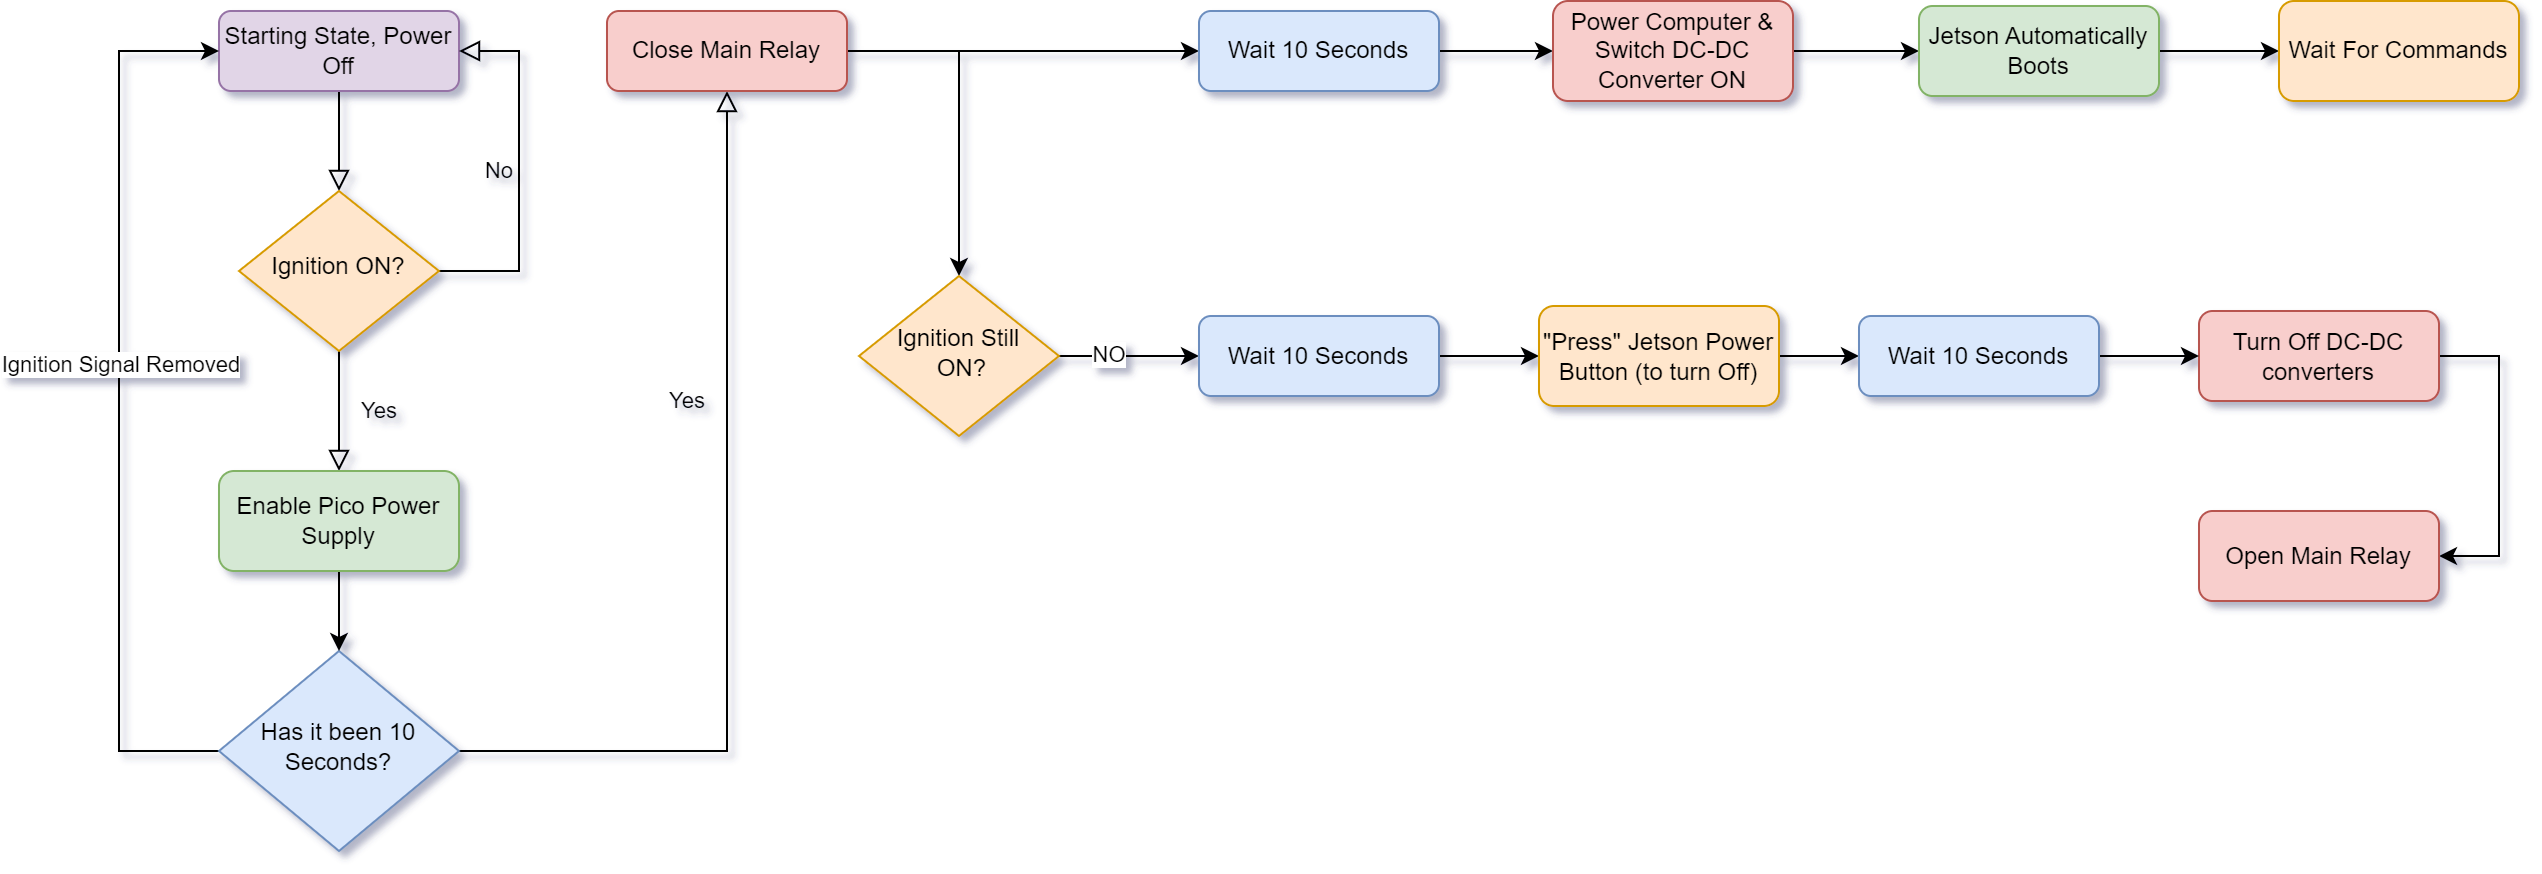

The diagram above was exported from draw.io. Its source (the exported page's mxGraphModel, read from the mxfile embedded in the PNG):
<mxGraphModel dx="1434" dy="884" grid="1" gridSize="10" guides="1" tooltips="1" connect="1" arrows="1" fold="1" page="1" pageScale="1" pageWidth="827" pageHeight="1169" math="0" shadow="0">
  <root>
    <mxCell id="WIyWlLk6GJQsqaUBKTNV-0" />
    <mxCell id="WIyWlLk6GJQsqaUBKTNV-1" parent="WIyWlLk6GJQsqaUBKTNV-0" />
    <mxCell id="WIyWlLk6GJQsqaUBKTNV-2" value="" style="rounded=0;html=1;jettySize=auto;orthogonalLoop=1;fontSize=11;endArrow=block;endFill=0;endSize=8;strokeWidth=1;shadow=0;labelBackgroundColor=none;edgeStyle=orthogonalEdgeStyle;" parent="WIyWlLk6GJQsqaUBKTNV-1" source="WIyWlLk6GJQsqaUBKTNV-3" target="WIyWlLk6GJQsqaUBKTNV-6" edge="1">
      <mxGeometry relative="1" as="geometry" />
    </mxCell>
    <mxCell id="WIyWlLk6GJQsqaUBKTNV-3" value="Starting State, Power Off" style="rounded=1;whiteSpace=wrap;html=1;fontSize=12;glass=0;strokeWidth=1;shadow=0;fillColor=#e1d5e7;strokeColor=#9673a6;" parent="WIyWlLk6GJQsqaUBKTNV-1" vertex="1">
      <mxGeometry x="160" y="80" width="120" height="40" as="geometry" />
    </mxCell>
    <mxCell id="WIyWlLk6GJQsqaUBKTNV-4" value="Yes" style="rounded=0;html=1;jettySize=auto;orthogonalLoop=1;fontSize=11;endArrow=block;endFill=0;endSize=8;strokeWidth=1;shadow=0;labelBackgroundColor=none;edgeStyle=orthogonalEdgeStyle;entryX=0.5;entryY=0;entryDx=0;entryDy=0;" parent="WIyWlLk6GJQsqaUBKTNV-1" source="WIyWlLk6GJQsqaUBKTNV-6" target="kBCJNvTLWJkZrnLSLkX4-0" edge="1">
      <mxGeometry y="20" relative="1" as="geometry">
        <mxPoint as="offset" />
        <mxPoint x="260" y="300" as="targetPoint" />
      </mxGeometry>
    </mxCell>
    <mxCell id="WIyWlLk6GJQsqaUBKTNV-5" value="No" style="edgeStyle=orthogonalEdgeStyle;rounded=0;html=1;jettySize=auto;orthogonalLoop=1;fontSize=11;endArrow=block;endFill=0;endSize=8;strokeWidth=1;shadow=0;labelBackgroundColor=none;entryX=1;entryY=0.5;entryDx=0;entryDy=0;" parent="WIyWlLk6GJQsqaUBKTNV-1" source="WIyWlLk6GJQsqaUBKTNV-6" target="WIyWlLk6GJQsqaUBKTNV-3" edge="1">
      <mxGeometry y="10" relative="1" as="geometry">
        <mxPoint as="offset" />
        <mxPoint x="320" y="210" as="targetPoint" />
        <Array as="points">
          <mxPoint x="310" y="210" />
          <mxPoint x="310" y="100" />
        </Array>
      </mxGeometry>
    </mxCell>
    <mxCell id="WIyWlLk6GJQsqaUBKTNV-6" value="Ignition ON?" style="rhombus;whiteSpace=wrap;html=1;shadow=0;fontFamily=Helvetica;fontSize=12;align=center;strokeWidth=1;spacing=6;spacingTop=-4;fillColor=#ffe6cc;strokeColor=#d79b00;" parent="WIyWlLk6GJQsqaUBKTNV-1" vertex="1">
      <mxGeometry x="170" y="170" width="100" height="80" as="geometry" />
    </mxCell>
    <mxCell id="WIyWlLk6GJQsqaUBKTNV-8" value="Yes" style="rounded=0;html=1;jettySize=auto;orthogonalLoop=1;fontSize=11;endArrow=block;endFill=0;endSize=8;strokeWidth=1;shadow=0;labelBackgroundColor=none;edgeStyle=orthogonalEdgeStyle;" parent="WIyWlLk6GJQsqaUBKTNV-1" source="WIyWlLk6GJQsqaUBKTNV-10" target="WIyWlLk6GJQsqaUBKTNV-11" edge="1">
      <mxGeometry x="0.3333" y="20" relative="1" as="geometry">
        <mxPoint as="offset" />
      </mxGeometry>
    </mxCell>
    <mxCell id="kBCJNvTLWJkZrnLSLkX4-5" style="edgeStyle=orthogonalEdgeStyle;rounded=0;orthogonalLoop=1;jettySize=auto;html=1;entryX=0;entryY=0.5;entryDx=0;entryDy=0;" edge="1" parent="WIyWlLk6GJQsqaUBKTNV-1" source="WIyWlLk6GJQsqaUBKTNV-10" target="WIyWlLk6GJQsqaUBKTNV-3">
      <mxGeometry relative="1" as="geometry">
        <Array as="points">
          <mxPoint x="110" y="450" />
          <mxPoint x="110" y="100" />
        </Array>
      </mxGeometry>
    </mxCell>
    <mxCell id="kBCJNvTLWJkZrnLSLkX4-6" value="Ignition Signal Removed" style="edgeLabel;html=1;align=center;verticalAlign=middle;resizable=0;points=[];" vertex="1" connectable="0" parent="kBCJNvTLWJkZrnLSLkX4-5">
      <mxGeometry x="0.0835" relative="1" as="geometry">
        <mxPoint as="offset" />
      </mxGeometry>
    </mxCell>
    <mxCell id="WIyWlLk6GJQsqaUBKTNV-10" value="Has it been 10 Seconds?" style="rhombus;whiteSpace=wrap;html=1;shadow=0;fontFamily=Helvetica;fontSize=12;align=center;strokeWidth=1;spacing=6;spacingTop=-4;fillColor=#dae8fc;strokeColor=#6c8ebf;" parent="WIyWlLk6GJQsqaUBKTNV-1" vertex="1">
      <mxGeometry x="160" y="400" width="120" height="100" as="geometry" />
    </mxCell>
    <mxCell id="kBCJNvTLWJkZrnLSLkX4-4" style="edgeStyle=orthogonalEdgeStyle;rounded=0;orthogonalLoop=1;jettySize=auto;html=1;exitX=1;exitY=0.5;exitDx=0;exitDy=0;entryX=0;entryY=0.5;entryDx=0;entryDy=0;" edge="1" parent="WIyWlLk6GJQsqaUBKTNV-1" source="WIyWlLk6GJQsqaUBKTNV-11" target="kBCJNvTLWJkZrnLSLkX4-3">
      <mxGeometry relative="1" as="geometry" />
    </mxCell>
    <mxCell id="kBCJNvTLWJkZrnLSLkX4-31" style="edgeStyle=orthogonalEdgeStyle;rounded=0;orthogonalLoop=1;jettySize=auto;html=1;exitX=1;exitY=0.5;exitDx=0;exitDy=0;entryX=0.5;entryY=0;entryDx=0;entryDy=0;" edge="1" parent="WIyWlLk6GJQsqaUBKTNV-1" source="WIyWlLk6GJQsqaUBKTNV-11" target="kBCJNvTLWJkZrnLSLkX4-11">
      <mxGeometry relative="1" as="geometry" />
    </mxCell>
    <mxCell id="WIyWlLk6GJQsqaUBKTNV-11" value="Close Main Relay" style="rounded=1;whiteSpace=wrap;html=1;fontSize=12;glass=0;strokeWidth=1;shadow=0;fillColor=#f8cecc;strokeColor=#b85450;" parent="WIyWlLk6GJQsqaUBKTNV-1" vertex="1">
      <mxGeometry x="354" y="80" width="120" height="40" as="geometry" />
    </mxCell>
    <mxCell id="kBCJNvTLWJkZrnLSLkX4-2" style="edgeStyle=orthogonalEdgeStyle;rounded=0;orthogonalLoop=1;jettySize=auto;html=1;exitX=0.5;exitY=1;exitDx=0;exitDy=0;entryX=0.5;entryY=0;entryDx=0;entryDy=0;" edge="1" parent="WIyWlLk6GJQsqaUBKTNV-1" source="kBCJNvTLWJkZrnLSLkX4-0" target="WIyWlLk6GJQsqaUBKTNV-10">
      <mxGeometry relative="1" as="geometry" />
    </mxCell>
    <mxCell id="kBCJNvTLWJkZrnLSLkX4-0" value="Enable Pico Power Supply" style="rounded=1;whiteSpace=wrap;html=1;fillColor=#d5e8d4;strokeColor=#82b366;" vertex="1" parent="WIyWlLk6GJQsqaUBKTNV-1">
      <mxGeometry x="160" y="310" width="120" height="50" as="geometry" />
    </mxCell>
    <mxCell id="kBCJNvTLWJkZrnLSLkX4-8" style="edgeStyle=orthogonalEdgeStyle;rounded=0;orthogonalLoop=1;jettySize=auto;html=1;entryX=0;entryY=0.5;entryDx=0;entryDy=0;" edge="1" parent="WIyWlLk6GJQsqaUBKTNV-1" source="kBCJNvTLWJkZrnLSLkX4-3" target="kBCJNvTLWJkZrnLSLkX4-7">
      <mxGeometry relative="1" as="geometry" />
    </mxCell>
    <mxCell id="kBCJNvTLWJkZrnLSLkX4-3" value="Wait 10 Seconds" style="rounded=1;whiteSpace=wrap;html=1;fontSize=12;glass=0;strokeWidth=1;shadow=0;fillColor=#dae8fc;strokeColor=#6c8ebf;" vertex="1" parent="WIyWlLk6GJQsqaUBKTNV-1">
      <mxGeometry x="650" y="80" width="120" height="40" as="geometry" />
    </mxCell>
    <mxCell id="kBCJNvTLWJkZrnLSLkX4-22" style="edgeStyle=orthogonalEdgeStyle;rounded=0;orthogonalLoop=1;jettySize=auto;html=1;exitX=1;exitY=0.5;exitDx=0;exitDy=0;entryX=0;entryY=0.5;entryDx=0;entryDy=0;" edge="1" parent="WIyWlLk6GJQsqaUBKTNV-1" source="kBCJNvTLWJkZrnLSLkX4-7" target="kBCJNvTLWJkZrnLSLkX4-21">
      <mxGeometry relative="1" as="geometry" />
    </mxCell>
    <mxCell id="kBCJNvTLWJkZrnLSLkX4-7" value="Power Computer &amp;amp; Switch DC-DC Converter ON" style="rounded=1;whiteSpace=wrap;html=1;fontSize=12;glass=0;strokeWidth=1;shadow=0;fillColor=#f8cecc;strokeColor=#b85450;" vertex="1" parent="WIyWlLk6GJQsqaUBKTNV-1">
      <mxGeometry x="827" y="75" width="120" height="50" as="geometry" />
    </mxCell>
    <mxCell id="kBCJNvTLWJkZrnLSLkX4-15" style="edgeStyle=orthogonalEdgeStyle;rounded=0;orthogonalLoop=1;jettySize=auto;html=1;entryX=0;entryY=0.5;entryDx=0;entryDy=0;" edge="1" parent="WIyWlLk6GJQsqaUBKTNV-1" source="kBCJNvTLWJkZrnLSLkX4-11" target="kBCJNvTLWJkZrnLSLkX4-17">
      <mxGeometry relative="1" as="geometry">
        <mxPoint x="410" y="680" as="targetPoint" />
      </mxGeometry>
    </mxCell>
    <mxCell id="kBCJNvTLWJkZrnLSLkX4-16" value="NO" style="edgeLabel;html=1;align=center;verticalAlign=middle;resizable=0;points=[];" vertex="1" connectable="0" parent="kBCJNvTLWJkZrnLSLkX4-15">
      <mxGeometry x="-0.3035" y="1" relative="1" as="geometry">
        <mxPoint as="offset" />
      </mxGeometry>
    </mxCell>
    <mxCell id="kBCJNvTLWJkZrnLSLkX4-11" value="Ignition Still&lt;br&gt;&amp;nbsp;ON?" style="rhombus;whiteSpace=wrap;html=1;shadow=0;fontFamily=Helvetica;fontSize=12;align=center;strokeWidth=1;spacing=6;spacingTop=-4;fillColor=#ffe6cc;strokeColor=#d79b00;" vertex="1" parent="WIyWlLk6GJQsqaUBKTNV-1">
      <mxGeometry x="480" y="212.5" width="100" height="80" as="geometry" />
    </mxCell>
    <mxCell id="kBCJNvTLWJkZrnLSLkX4-20" style="edgeStyle=orthogonalEdgeStyle;rounded=0;orthogonalLoop=1;jettySize=auto;html=1;exitX=1;exitY=0.5;exitDx=0;exitDy=0;entryX=0;entryY=0.5;entryDx=0;entryDy=0;" edge="1" parent="WIyWlLk6GJQsqaUBKTNV-1" source="kBCJNvTLWJkZrnLSLkX4-17" target="kBCJNvTLWJkZrnLSLkX4-19">
      <mxGeometry relative="1" as="geometry" />
    </mxCell>
    <mxCell id="kBCJNvTLWJkZrnLSLkX4-17" value="Wait 10 Seconds" style="rounded=1;whiteSpace=wrap;html=1;fillColor=#dae8fc;strokeColor=#6c8ebf;" vertex="1" parent="WIyWlLk6GJQsqaUBKTNV-1">
      <mxGeometry x="650" y="232.5" width="120" height="40" as="geometry" />
    </mxCell>
    <mxCell id="kBCJNvTLWJkZrnLSLkX4-27" style="edgeStyle=orthogonalEdgeStyle;rounded=0;orthogonalLoop=1;jettySize=auto;html=1;exitX=1;exitY=0.5;exitDx=0;exitDy=0;entryX=0;entryY=0.5;entryDx=0;entryDy=0;" edge="1" parent="WIyWlLk6GJQsqaUBKTNV-1" source="kBCJNvTLWJkZrnLSLkX4-19" target="kBCJNvTLWJkZrnLSLkX4-26">
      <mxGeometry relative="1" as="geometry" />
    </mxCell>
    <mxCell id="kBCJNvTLWJkZrnLSLkX4-19" value="&quot;Press&quot; Jetson Power Button (to turn Off)" style="rounded=1;whiteSpace=wrap;html=1;fillColor=#ffe6cc;strokeColor=#d79b00;" vertex="1" parent="WIyWlLk6GJQsqaUBKTNV-1">
      <mxGeometry x="820" y="227.5" width="120" height="50" as="geometry" />
    </mxCell>
    <mxCell id="kBCJNvTLWJkZrnLSLkX4-24" style="edgeStyle=orthogonalEdgeStyle;rounded=0;orthogonalLoop=1;jettySize=auto;html=1;exitX=1;exitY=0.5;exitDx=0;exitDy=0;entryX=0;entryY=0.5;entryDx=0;entryDy=0;" edge="1" parent="WIyWlLk6GJQsqaUBKTNV-1" source="kBCJNvTLWJkZrnLSLkX4-21" target="kBCJNvTLWJkZrnLSLkX4-23">
      <mxGeometry relative="1" as="geometry" />
    </mxCell>
    <mxCell id="kBCJNvTLWJkZrnLSLkX4-21" value="Jetson Automatically Boots" style="rounded=1;whiteSpace=wrap;html=1;fillColor=#d5e8d4;strokeColor=#82b366;" vertex="1" parent="WIyWlLk6GJQsqaUBKTNV-1">
      <mxGeometry x="1010" y="77.5" width="120" height="45" as="geometry" />
    </mxCell>
    <mxCell id="kBCJNvTLWJkZrnLSLkX4-23" value="Wait For Commands" style="rounded=1;whiteSpace=wrap;html=1;fillColor=#ffe6cc;strokeColor=#d79b00;" vertex="1" parent="WIyWlLk6GJQsqaUBKTNV-1">
      <mxGeometry x="1190" y="75" width="120" height="50" as="geometry" />
    </mxCell>
    <mxCell id="kBCJNvTLWJkZrnLSLkX4-30" style="edgeStyle=orthogonalEdgeStyle;rounded=0;orthogonalLoop=1;jettySize=auto;html=1;exitX=1;exitY=0.5;exitDx=0;exitDy=0;entryX=1;entryY=0.5;entryDx=0;entryDy=0;" edge="1" parent="WIyWlLk6GJQsqaUBKTNV-1" source="kBCJNvTLWJkZrnLSLkX4-25" target="kBCJNvTLWJkZrnLSLkX4-29">
      <mxGeometry relative="1" as="geometry">
        <Array as="points">
          <mxPoint x="1300" y="253" />
          <mxPoint x="1300" y="353" />
        </Array>
      </mxGeometry>
    </mxCell>
    <mxCell id="kBCJNvTLWJkZrnLSLkX4-25" value="Turn Off DC-DC converters" style="rounded=1;whiteSpace=wrap;html=1;fillColor=#f8cecc;strokeColor=#b85450;" vertex="1" parent="WIyWlLk6GJQsqaUBKTNV-1">
      <mxGeometry x="1150" y="230" width="120" height="45" as="geometry" />
    </mxCell>
    <mxCell id="kBCJNvTLWJkZrnLSLkX4-28" style="edgeStyle=orthogonalEdgeStyle;rounded=0;orthogonalLoop=1;jettySize=auto;html=1;exitX=1;exitY=0.5;exitDx=0;exitDy=0;entryX=0;entryY=0.5;entryDx=0;entryDy=0;" edge="1" parent="WIyWlLk6GJQsqaUBKTNV-1" source="kBCJNvTLWJkZrnLSLkX4-26" target="kBCJNvTLWJkZrnLSLkX4-25">
      <mxGeometry relative="1" as="geometry" />
    </mxCell>
    <mxCell id="kBCJNvTLWJkZrnLSLkX4-26" value="Wait 10 Seconds" style="rounded=1;whiteSpace=wrap;html=1;fillColor=#dae8fc;strokeColor=#6c8ebf;" vertex="1" parent="WIyWlLk6GJQsqaUBKTNV-1">
      <mxGeometry x="980" y="232.5" width="120" height="40" as="geometry" />
    </mxCell>
    <mxCell id="kBCJNvTLWJkZrnLSLkX4-29" value="Open Main Relay" style="rounded=1;whiteSpace=wrap;html=1;fillColor=#f8cecc;strokeColor=#b85450;" vertex="1" parent="WIyWlLk6GJQsqaUBKTNV-1">
      <mxGeometry x="1150" y="330" width="120" height="45" as="geometry" />
    </mxCell>
  </root>
</mxGraphModel>